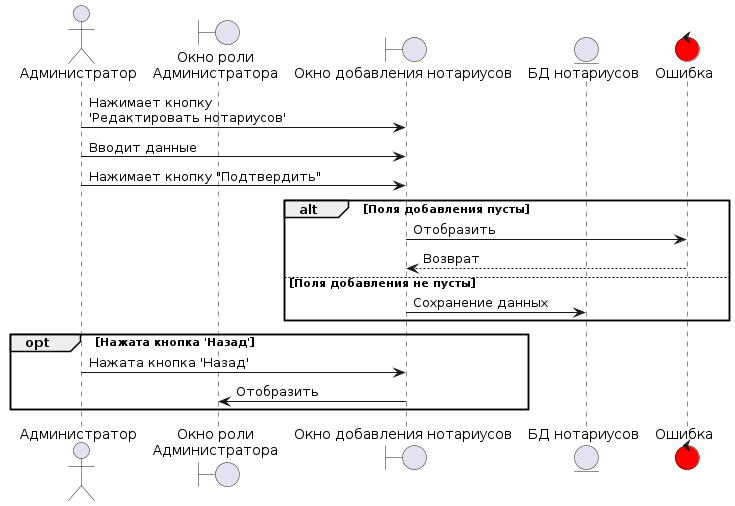

The diagram above was rendered by PlantUML. Its source (embedded in the PNG):
@startuml
actor admin as "Администратор"

boundary "Окно роли\nАдминистратора" as main_window
boundary "Окно добавления нотариусов" as add_notarius_window

entity "БД нотариусов" as notarius_db

control error as "Ошибка" #red

admin -> add_notarius_window : Нажимает кнопку\n'Редактировать нотариусов'
admin -> add_notarius_window : Вводит данные

admin -> add_notarius_window: Нажимает кнопку "Подтвердить"

alt Поля добавления пусты
    add_notarius_window -> error : Отобразить
    error --> add_notarius_window : Возврат
else Поля добавления не пусты
    add_notarius_window -> notarius_db : Сохранение данных
end

opt Нажата кнопка 'Назад'
    admin -> add_notarius_window : Нажата кнопка 'Назад'
    add_notarius_window -> main_window : Отобразить
end
@enduml